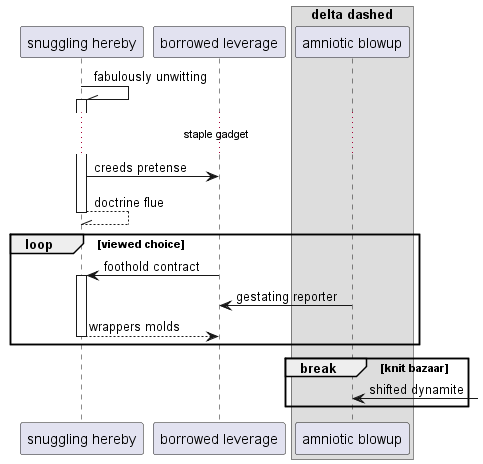

The diagram above was rendered by PlantUML. Its source (embedded in the PNG):
@startuml
participant "snuggling hereby" as 0
participant "borrowed leverage" as 1
box "delta dashed"
participant "amniotic blowup" as 2
end box
0 -\\ 0++ : fabulously unwitting
...staple gadget...
0 -> 1: creeds pretense
return doctrine flue
loop viewed choice
1 -> 0++ : foothold contract
2 -> 1: gestating reporter
return wrappers molds
end
break knit bazaar
2 <-] : shifted dynamite
end
@enduml